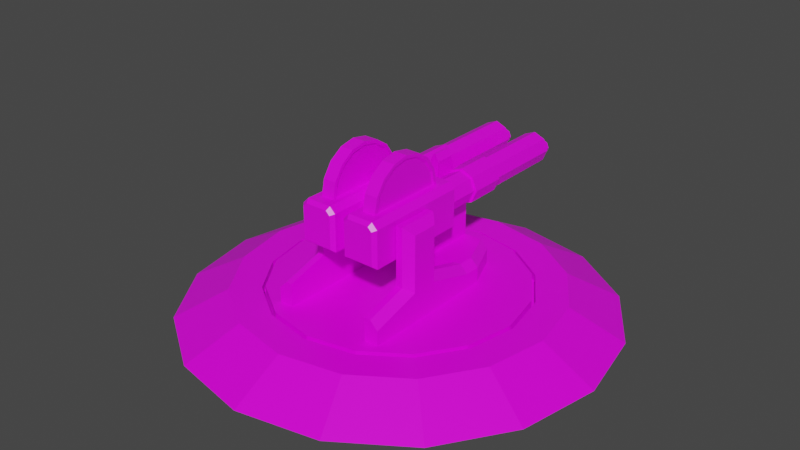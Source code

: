 # Source: WW1AntiAirGun.blend  (saved by Blender 2.91.10; exported with 4.5.12 LTS)
import bpy
from mathutils import Matrix  # noqa: F401  (used for matrix-valued properties, if any)

bpy.ops.wm.read_factory_settings(use_empty=True)
scene = bpy.context.scene
scene.name = 'Scene'

# ---- collections
col_collection = bpy.data.collections.new('Collection'); scene.collection.children.link(col_collection)

# ---- images (referenced by path relative to the original .blend; pixels are not part of the script)
import os
ASSET_DIR = os.environ.get("B2B_ASSET_DIR", "")  # directory of the original .blend (textures are referenced by path, not embedded)
HERE = os.path.dirname(os.path.abspath(__file__))  # packed textures are extracted next to this script under _unpacked/

def load_image(name, relpath, width, height, colorspace="sRGB"):
    """Load a texture the original file referenced (path relative to the .blend, or extracted next to this script)."""
    p = next((c for c in (os.path.join(HERE, relpath), os.path.join(ASSET_DIR, relpath)) if relpath and os.path.exists(c)), "")
    if p:
        img = bpy.data.images.load(p, check_existing=True)
        img.name = name
    else:  # same state as the original file: an image datablock whose file is absent (Cycles renders it pink)
        img = bpy.data.images.new(name, width, height)
        img.source = "FILE"
        img.filepath = "//" + (relpath or name)
    img.colorspace_settings.name = colorspace
    return img
img_yellow_team_png = load_image('yellow_team.png', 'yellow_team.png', 1024, 1024, 'sRGB')

# ---- materials (node trees are filled in below, after node groups)
mat_material = bpy.data.materials.new('Material')
mat_material.alpha_threshold = 0.0
mat_material.use_transparent_shadow = False
mat_material.line_color = (0.0, 0.0, 0.0, 1.0)

# ---- material node trees
mat_material.use_nodes = True; mat_material.node_tree.nodes.clear()
_N = mat_material.node_tree.nodes; _L = mat_material.node_tree.links
n0 = _N.new('ShaderNodeOutputMaterial'); n0.name = 'Material Output'; n0.location = (300, 300)
n1 = _N.new('ShaderNodeBsdfPrincipled'); n1.name = 'Principled BSDF'; n1.location = (10, 300)
n1.distribution = 'GGX'
n1.subsurface_method = 'BURLEY'
n1.inputs[2].default_value = 0.4
n1.inputs[3].default_value = 1.45
n1.inputs[27].default_value = (0.0, 0.0, 0.0, 1.0)
n1.inputs[28].default_value = 1.0
n2 = _N.new('ShaderNodeTexImage'); n2.name = 'Image Texture'; n2.location = (-280, 280)
n2.image = img_yellow_team_png
_L.new(n1.outputs[0], n0.inputs[0])
_L.new(n2.outputs[0], n1.inputs[0])
n0.is_active_output = True

# ---- world
world_world = bpy.data.worlds.new('World'); scene.world = world_world
world_world.use_nodes = True; world_world.node_tree.nodes.clear()
_N = world_world.node_tree.nodes; _L = world_world.node_tree.links
n0 = _N.new('ShaderNodeOutputWorld'); n0.name = 'World Output'; n0.location = (300, 300)
n1 = _N.new('ShaderNodeBackground'); n1.name = 'Background'; n1.location = (10, 300)
n1.inputs[0].default_value = (0.05088, 0.05088, 0.05088, 1.0)
_L.new(n1.outputs[0], n0.inputs[0])
n0.is_active_output = True
world_world.color = (0.05088, 0.05088, 0.05088)
world_world.use_sun_shadow = False
world_world.sun_shadow_jitter_overblur = 0.0

# ---- meshes
me_cylinder = bpy.data.meshes.new('Cylinder')
me_cylinder.from_pydata([(0.2963, 2.335, 0.2017), (0.2963, 0.008164, 0.2017), (0.4389, 2.335, 0.1426), (0.4389, 0.008164, 0.1426), (0.498, 2.335, -5.338e-08), (0.498, 0.008164, -2.934e-08), (0.4389, 2.335, -0.1426), (0.4389, 0.008164, -0.1426), (0.2963, 2.335, -0.2017), (0.2963, 0.008163, -0.2017), (0.1537, 2.335, -0.1426), (0.1537, 0.008164, -0.1426), (0.09467, 2.335, -4.136e-08), (0.09467, 0.008164, -1.732e-08), (0.1537, 2.335, 0.1426), (0.1537, 0.008164, 0.1426), (0.1073, -1.074, -0.2341), (0.06609, 0.324, -0.2753), (0.4992, -1.074, -0.2341), (0.5404, 0.324, -0.2753), (0.297, 0.7777, -0.23), (0.297, 1.238, -0.23), (0.4597, 0.7777, -0.1627), (0.4597, 1.238, -0.1627), (0.527, 0.7777, -8.125e-09), (0.527, 1.238, 1.93e-08), (0.4597, 0.7777, 0.1627), (0.4597, 1.238, 0.1627), (0.297, 0.7777, 0.23), (0.297, 1.238, 0.23), (0.1343, 0.7777, 0.1627), (0.1343, 1.238, 0.1627), (0.06697, 0.7777, -2.184e-08), (0.06697, 1.238, 5.586e-09), (0.1343, 0.7777, -0.1627), (0.1343, 1.238, -0.1627), (0.2958, 2.537, 0.01197), (0.2958, 2.277, 0.03492), (0.3465, 2.537, -0.009026), (0.3627, 2.277, 0.007199), (0.3675, 2.537, -0.05971), (0.3904, 2.277, -0.05971), (0.3465, 2.537, -0.1104), (0.3627, 2.277, -0.1266), (0.2958, 2.537, -0.1314), (0.2958, 2.277, -0.1543), (0.2451, 2.537, -0.1104), (0.2289, 2.277, -0.1266), (0.2241, 2.537, -0.05971), (0.2012, 2.277, -0.05971), (0.2451, 2.537, -0.009026), (0.2289, 2.277, 0.007199), (0.2958, 2.537, 0.03492), (0.3627, 2.537, 0.007199), (0.3904, 2.537, -0.05971), (0.3627, 2.537, -0.1266), (0.2958, 2.537, -0.1543), (0.2289, 2.537, -0.1266), (0.2012, 2.537, -0.05971), (0.2289, 2.537, 0.007199), (0.2958, 2.404, 0.01197), (0.3465, 2.404, -0.009026), (0.3675, 2.404, -0.05971), (0.3465, 2.404, -0.1104), (0.2958, 2.404, -0.1314), (0.2451, 2.404, -0.1104), (0.2241, 2.404, -0.05971), (0.2451, 2.404, -0.009026), (0.1571, -1.074, 0.2341), (0.1073, -1.074, 0.1843), (0.06609, 0.324, 0.2014), (0.1401, 0.324, 0.2753), (0.4992, -1.074, 0.1843), (0.4494, -1.074, 0.2341), (0.4664, 0.324, 0.2753), (0.5404, 0.324, 0.2014), (0.06609, -1.026, -0.2753), (0.5404, -1.026, -0.2753), (0.06609, -1.026, 0.2014), (0.1401, -1.026, 0.2753), (0.4664, -1.026, 0.2753), (0.5404, -1.026, 0.2014), (0.3879, 0.182, 0.2682), (0.2167, 0.182, 0.2682), (0.3746, 0.07999, 0.4475), (0.23, 0.07999, 0.4475), (0.3746, -0.02168, 0.5997), (0.23, -0.02168, 0.5997), (0.3746, -0.1737, 0.7013), (0.23, -0.1737, 0.7013), (0.3746, -0.3531, 0.737), (0.23, -0.3531, 0.737), (0.3746, -0.5325, 0.7013), (0.23, -0.5325, 0.7013), (0.3746, -0.6846, 0.5997), (0.23, -0.6846, 0.5997), (0.3746, -0.7862, 0.4475), (0.23, -0.7862, 0.4475), (0.3879, -0.8883, 0.2682), (0.2167, -0.8883, 0.2682), (0.3879, 0.1413, 0.473), (0.3746, 0.1129, 0.2905), (0.2167, 0.1413, 0.473), (0.3879, 0.0253, 0.6467), (0.23, 0.1129, 0.2905), (0.2167, 0.0253, 0.6467), (0.3879, -0.1483, 0.7627), (0.2167, -0.1483, 0.7627), (0.3879, -0.3531, 0.8034), (0.2167, -0.3531, 0.8034), (0.3879, -0.5579, 0.7627), (0.2167, -0.5579, 0.7627), (0.3879, -0.7315, 0.6467), (0.2167, -0.7315, 0.6467), (0.3879, -0.8476, 0.473), (0.2167, -0.8476, 0.473), (0.3746, -0.8191, 0.2905), (0.23, -0.8191, 0.2905), (0.3879, 0.1429, 0.2661), (0.3879, -0.8491, 0.2661), (0.2167, 0.1429, 0.2661), (0.2167, -0.8491, 0.2661), (0.3879, 0.1029, 0.4571), (0.2167, 0.1029, 0.4571), (0.3879, -0.004106, 0.6172), (0.2167, -0.004106, 0.6172), (0.3879, -0.1642, 0.7242), (0.2167, -0.1642, 0.7242), (0.3879, -0.3531, 0.7618), (0.2167, -0.3531, 0.7618), (0.3879, -0.542, 0.7242), (0.2167, -0.542, 0.7242), (0.3879, -0.7021, 0.6172), (0.2167, -0.7021, 0.6172), (0.3879, -0.8091, 0.4571), (0.2167, -0.8091, 0.4571)], [], [(0, 1, 3, 2), (2, 3, 5, 4), (4, 5, 7, 6), (6, 7, 9, 8), (8, 9, 11, 10), (10, 11, 13, 12), (3, 1, 15, 13, 11, 9, 7, 5), (12, 13, 15, 14), (14, 15, 1, 0), (0, 2, 4, 6, 8, 10, 12, 14), (74, 71, 79, 80), (19, 75, 81, 77), (76, 78, 70, 17), (17, 19, 77, 76), (17, 70, 71, 74, 75, 19), (20, 21, 23, 22), (22, 23, 25, 24), (24, 25, 27, 26), (26, 27, 29, 28), (28, 29, 31, 30), (30, 31, 33, 32), (23, 21, 35, 33, 31, 29, 27, 25), (32, 33, 35, 34), (34, 35, 21, 20), (20, 22, 24, 26, 28, 30, 32, 34), (52, 37, 39, 53), (53, 39, 41, 54), (54, 41, 43, 55), (55, 43, 45, 56), (56, 45, 47, 57), (57, 47, 49, 58), (39, 37, 51, 49, 47, 45, 43, 41), (58, 49, 51, 59), (59, 51, 37, 52), (48, 50, 67, 66), (38, 36, 52, 53), (40, 38, 53, 54), (42, 40, 54, 55), (44, 42, 55, 56), (46, 44, 56, 57), (48, 46, 57, 58), (50, 48, 58, 59), (36, 50, 59, 52), (60, 61, 62, 63, 64, 65, 66, 67), (44, 46, 65, 64), (40, 42, 63, 62), (36, 38, 61, 60), (50, 36, 60, 67), (46, 48, 66, 65), (42, 44, 64, 63), (38, 40, 62, 61), (79, 71, 70, 78), (74, 80, 81, 75), (18, 72, 73, 68, 69, 16), (18, 16, 76, 77), (69, 68, 79, 78), (73, 72, 81, 80), (72, 18, 77, 81), (68, 73, 80, 79), (16, 69, 78, 76), (82, 83, 102, 100), (100, 102, 105, 103), (103, 105, 107, 106), (106, 107, 109, 108), (108, 109, 111, 110), (110, 111, 113, 112), (112, 113, 115, 114), (114, 115, 99, 98), (101, 84, 86, 88, 90, 92, 94, 96, 116), (85, 104, 117, 97, 95, 93, 91, 89, 87), (122, 118, 82, 100), (120, 123, 102, 83), (124, 122, 100, 103), (123, 125, 105, 102), (126, 124, 103, 106), (125, 127, 107, 105), (128, 126, 106, 108), (127, 129, 109, 107), (130, 128, 108, 110), (129, 131, 111, 109), (132, 130, 110, 112), (131, 133, 113, 111), (134, 132, 112, 114), (133, 135, 115, 113), (119, 134, 114, 98), (135, 121, 99, 115), (118, 119, 98, 82), (121, 120, 83, 99), (101, 116, 119, 118), (117, 104, 120, 121), (84, 101, 118, 122), (104, 85, 123, 120), (86, 84, 122, 124), (85, 87, 125, 123), (88, 86, 124, 126), (87, 89, 127, 125), (90, 88, 126, 128), (89, 91, 129, 127), (92, 90, 128, 130), (91, 93, 131, 129), (94, 92, 130, 132), (93, 95, 133, 131), (96, 94, 132, 134), (95, 97, 135, 133), (116, 96, 134, 119), (97, 117, 121, 135)])
_uv = me_cylinder.uv_layers.new(name='UVMap')
_uv.uv.foreach_set('vector', [0.8208, 0.6825, 0.8208, 0.6825, 0.8208, 0.6825, 0.8208, 0.6825, 0.8208, 0.6825, 0.8208, 0.6825, 0.8208, 0.6825, 0.8208, 0.6825, 0.8208, 0.6825, 0.8208, 0.6825, 0.8208, 0.6825, 0.8208, 0.6825, 0.8208, 0.6825, 0.8208, 0.6825, 0.8208, 0.6825, 0.8208, 0.6825, 0.8208, 0.6825, 0.8208, 0.6825, 0.8208, 0.6825, 0.8208, 0.6825, 0.8208, 0.6825, 0.8208, 0.6825, 0.8208, 0.6825, 0.8208, 0.6825, 0.8208, 0.6825, 0.8208, 0.6825, 0.8208, 0.6825, 0.8208, 0.6825, 0.8208, 0.6825, 0.8208, 0.6825, 0.8208, 0.6825, 0.8208, 0.6825, 0.8208, 0.6825, 0.8208, 0.6825, 0.8208, 0.6825, 0.8208, 0.6825, 0.8208, 0.6825, 0.8208, 0.6825, 0.8208, 0.6825, 0.8208, 0.6825, 0.8208, 0.6825, 0.8208, 0.6825, 0.8208, 0.6825, 0.8208, 0.6825, 0.8208, 0.6825, 0.8208, 0.6825, 0.8208, 0.6825, 0.8208, 0.6825, 0.825, 0.7088, 0.825, 0.7088, 0.825, 0.7088, 0.825, 0.7088, 0.825, 0.7088, 0.825, 0.7088, 0.825, 0.7088, 0.825, 0.7088, 0.825, 0.7088, 0.825, 0.7088, 0.825, 0.7088, 0.825, 0.7088, 0.825, 0.7088, 0.825, 0.7088, 0.825, 0.7088, 0.825, 0.7088, 0.825, 0.7088, 0.825, 0.7088, 0.825, 0.7088, 0.825, 0.7088, 0.825, 0.7088, 0.825, 0.7088, 0.5312, 0.5013, 0.5312, 0.5013, 0.5312, 0.5013, 0.5312, 0.5013, 0.5312, 0.5013, 0.5312, 0.5013, 0.5312, 0.5013, 0.5312, 0.5013, 0.5312, 0.5013, 0.5312, 0.5013, 0.5312, 0.5013, 0.5312, 0.5013, 0.5312, 0.5013, 0.5312, 0.5013, 0.5312, 0.5013, 0.5312, 0.5013, 0.5312, 0.5013, 0.5312, 0.5013, 0.5312, 0.5013, 0.5312, 0.5013, 0.5312, 0.5013, 0.5312, 0.5013, 0.5312, 0.5013, 0.5312, 0.5013, 0.5312, 0.5013, 0.5312, 0.5013, 0.5312, 0.5013, 0.5312, 0.5013, 0.5312, 0.5013, 0.5312, 0.5013, 0.5312, 0.5013, 0.5312, 0.5013, 0.5312, 0.5013, 0.5312, 0.5013, 0.5312, 0.5013, 0.5312, 0.5013, 0.5312, 0.5013, 0.5312, 0.5013, 0.5312, 0.5013, 0.5312, 0.5013, 0.5312, 0.5013, 0.5312, 0.5013, 0.5312, 0.5013, 0.5312, 0.5013, 0.5312, 0.5013, 0.5312, 0.5013, 0.5312, 0.5013, 0.5312, 0.5013, 0.8208, 0.6825, 0.8208, 0.6825, 0.8208, 0.6825, 0.8208, 0.6825, 0.8208, 0.6825, 0.8208, 0.6825, 0.8208, 0.6825, 0.8208, 0.6825, 0.8208, 0.6825, 0.8208, 0.6825, 0.8208, 0.6825, 0.8208, 0.6825, 0.8208, 0.6825, 0.8208, 0.6825, 0.8208, 0.6825, 0.8208, 0.6825, 0.8208, 0.6825, 0.8208, 0.6825, 0.8208, 0.6825, 0.8208, 0.6825, 0.8208, 0.6825, 0.8208, 0.6825, 0.8208, 0.6825, 0.8208, 0.6825, 0.8208, 0.6825, 0.8208, 0.6825, 0.8208, 0.6825, 0.8208, 0.6825, 0.8208, 0.6825, 0.8208, 0.6825, 0.8208, 0.6825, 0.8208, 0.6825, 0.8208, 0.6825, 0.8208, 0.6825, 0.8208, 0.6825, 0.8208, 0.6825, 0.8208, 0.6825, 0.8208, 0.6825, 0.8208, 0.6825, 0.8208, 0.6825, 0.8208, 0.8875, 0.8208, 0.8875, 0.8208, 0.8875, 0.8208, 0.8875, 0.8208, 0.8875, 0.8208, 0.8875, 0.8208, 0.8875, 0.8208, 0.8875, 0.8208, 0.8875, 0.8208, 0.8875, 0.8208, 0.8875, 0.8208, 0.8875, 0.8208, 0.8875, 0.8208, 0.8875, 0.8208, 0.8875, 0.8208, 0.8875, 0.8208, 0.8875, 0.8208, 0.8875, 0.8208, 0.8875, 0.8208, 0.8875, 0.8208, 0.8875, 0.8208, 0.8875, 0.8208, 0.8875, 0.8208, 0.8875, 0.8208, 0.8875, 0.8208, 0.8875, 0.8208, 0.8875, 0.8208, 0.8875, 0.8208, 0.8875, 0.8208, 0.8875, 0.8208, 0.8875, 0.8208, 0.8875, 0.8208, 0.8875, 0.8208, 0.8875, 0.8208, 0.8875, 0.8208, 0.8875, 0.8208, 0.8875, 0.8208, 0.8875, 0.8208, 0.8875, 0.8208, 0.8875, 0.8208, 0.8875, 0.8208, 0.8875, 0.8208, 0.8875, 0.8208, 0.8875, 0.8208, 0.8875, 0.8208, 0.8875, 0.8208, 0.8875, 0.8208, 0.8875, 0.8208, 0.8875, 0.8208, 0.8875, 0.8208, 0.8875, 0.8208, 0.8875, 0.8208, 0.8875, 0.8208, 0.8875, 0.8208, 0.8875, 0.8208, 0.8875, 0.8208, 0.8875, 0.8208, 0.8875, 0.8208, 0.8875, 0.8208, 0.8875, 0.8208, 0.8875, 0.8208, 0.8875, 0.8208, 0.8875, 0.8208, 0.8875, 0.8208, 0.8875, 0.8208, 0.8875, 0.8208, 0.8875, 0.8208, 0.8875, 0.8208, 0.8875, 0.8208, 0.8875, 0.8208, 0.8875, 0.8208, 0.8875, 0.825, 0.7088, 0.825, 0.7088, 0.825, 0.7088, 0.825, 0.7088, 0.825, 0.7088, 0.825, 0.7088, 0.825, 0.7088, 0.825, 0.7088, 0.825, 0.7088, 0.825, 0.7088, 0.825, 0.7088, 0.825, 0.7088, 0.825, 0.7088, 0.825, 0.7088, 0.825, 0.7088, 0.825, 0.7088, 0.825, 0.7088, 0.825, 0.7088, 0.825, 0.7088, 0.825, 0.7088, 0.825, 0.7088, 0.825, 0.7088, 0.825, 0.7088, 0.825, 0.7088, 0.825, 0.7088, 0.825, 0.7088, 0.825, 0.7088, 0.825, 0.7088, 0.825, 0.7088, 0.825, 0.7088, 0.825, 0.7088, 0.825, 0.7088, 0.825, 0.7088, 0.825, 0.7088, 0.825, 0.7088, 0.825, 0.7088, 0.825, 0.7088, 0.825, 0.7088, 0.8208, 0.6825, 0.8208, 0.6825, 0.8208, 0.6825, 0.8208, 0.6825, 0.8208, 0.6825, 0.8208, 0.6825, 0.8208, 0.6825, 0.8208, 0.6825, 0.8208, 0.6825, 0.8208, 0.6825, 0.8208, 0.6825, 0.8208, 0.6825, 0.8208, 0.6825, 0.8208, 0.6825, 0.8208, 0.6825, 0.8208, 0.6825, 0.8208, 0.6825, 0.8208, 0.6825, 0.8208, 0.6825, 0.8208, 0.6825, 0.8208, 0.6825, 0.8208, 0.6825, 0.8208, 0.6825, 0.8208, 0.6825, 0.8208, 0.6825, 0.8208, 0.6825, 0.8208, 0.6825, 0.8208, 0.6825, 0.8208, 0.6825, 0.8208, 0.6825, 0.8208, 0.6825, 0.8208, 0.6825, 0.825, 0.8938, 0.825, 0.8938, 0.825, 0.8938, 0.825, 0.8938, 0.825, 0.8938, 0.825, 0.8938, 0.825, 0.8938, 0.825, 0.8938, 0.825, 0.8938, 0.825, 0.8938, 0.825, 0.8938, 0.825, 0.8938, 0.825, 0.8938, 0.825, 0.8938, 0.825, 0.8938, 0.825, 0.8938, 0.825, 0.8938, 0.825, 0.8938, 0.8208, 0.6825, 0.8208, 0.6825, 0.8208, 0.6825, 0.8208, 0.6825, 0.8208, 0.6825, 0.8208, 0.6825, 0.8208, 0.6825, 0.8208, 0.6825, 0.8208, 0.6825, 0.8208, 0.6825, 0.8208, 0.6825, 0.8208, 0.6825, 0.8208, 0.6825, 0.8208, 0.6825, 0.8208, 0.6825, 0.8208, 0.6825, 0.8208, 0.6825, 0.8208, 0.6825, 0.8208, 0.6825, 0.8208, 0.6825, 0.8208, 0.6825, 0.8208, 0.6825, 0.8208, 0.6825, 0.8208, 0.6825, 0.8208, 0.6825, 0.8208, 0.6825, 0.8208, 0.6825, 0.8208, 0.6825, 0.8208, 0.6825, 0.8208, 0.6825, 0.8208, 0.6825, 0.8208, 0.6825, 0.8208, 0.6825, 0.8208, 0.6825, 0.8208, 0.6825, 0.8208, 0.6825, 0.8208, 0.6825, 0.8208, 0.6825, 0.8208, 0.6825, 0.8208, 0.6825, 0.8208, 0.6825, 0.8208, 0.6825, 0.8208, 0.6825, 0.8208, 0.6825, 0.8208, 0.6825, 0.8208, 0.6825, 0.8208, 0.6825, 0.8208, 0.6825, 0.8208, 0.6825, 0.8208, 0.6825, 0.8208, 0.6825, 0.8208, 0.6825, 0.8208, 0.6825, 0.8208, 0.6825, 0.8208, 0.6825, 0.8208, 0.6825, 0.8208, 0.6825, 0.8208, 0.6825, 0.8208, 0.6825, 0.8208, 0.6825, 0.8208, 0.6825, 0.8208, 0.6825, 0.8208, 0.6825, 0.8208, 0.6825, 0.8208, 0.6825, 0.8208, 0.6825, 0.8208, 0.6825, 0.8208, 0.6825, 0.8208, 0.6825, 0.8208, 0.6825, 0.8208, 0.6825, 0.8208, 0.6825, 0.8208, 0.6825, 0.8208, 0.6825, 0.8208, 0.6825, 0.8208, 0.6825, 0.8208, 0.6825, 0.8208, 0.6825, 0.8208, 0.6825, 0.8208, 0.6825, 0.8208, 0.6825, 0.8208, 0.6825, 0.8208, 0.6825, 0.8208, 0.6825, 0.8208, 0.6825, 0.8208, 0.6825, 0.8208, 0.6825, 0.8208, 0.6825, 0.8208, 0.6825, 0.8208, 0.6825, 0.8208, 0.6825, 0.8208, 0.6825, 0.8208, 0.6825, 0.8208, 0.6825, 0.8208, 0.6825, 0.8208, 0.6825, 0.8208, 0.6825, 0.8208, 0.6825, 0.8208, 0.6825, 0.8208, 0.6825, 0.8208, 0.6825, 0.8208, 0.6825, 0.8208, 0.6825, 0.8208, 0.6825, 0.8208, 0.6825, 0.8208, 0.6825, 0.8208, 0.6825, 0.8208, 0.6825, 0.8208, 0.6825, 0.8208, 0.6825, 0.8208, 0.6825, 0.8208, 0.6825, 0.8208, 0.6825, 0.8208, 0.6825, 0.8208, 0.6825, 0.8208, 0.6825, 0.8208, 0.6825, 0.8208, 0.6825, 0.8208, 0.6825, 0.8208, 0.6825, 0.8208, 0.6825, 0.8208, 0.6825, 0.8208, 0.6825, 0.8208, 0.6825, 0.8208, 0.6825, 0.8208, 0.6825, 0.8208, 0.6825, 0.8208, 0.6825, 0.8208, 0.6825, 0.8208, 0.6825, 0.8208, 0.6825, 0.8208, 0.6825, 0.8208, 0.6825, 0.8208, 0.6825, 0.8208, 0.6825, 0.8208, 0.6825, 0.8208, 0.6825, 0.8208, 0.6825, 0.8208, 0.6825, 0.8208, 0.6825, 0.8208, 0.6825, 0.8208, 0.6825, 0.8208, 0.6825, 0.8208, 0.6825])
me_cylinder.materials.append(mat_material)
me_cylinder.use_remesh_fix_poles = True
me_cylinder.use_remesh_preserve_attributes = False
me_cylinder.use_mirror_vertex_groups = False
me_cylinder.update()
me_cylinder_001 = bpy.data.meshes.new('Cylinder.001')
me_cylinder_001.from_pydata([(0.06142, 0.5242, -8.815e-08), (-0.06142, 0.5242, -3.781e-08), (0.06142, 0.4843, 0.2006), (-0.06142, 0.4843, 0.2006), (0.06142, 0.3706, 0.3707), (-0.06142, 0.3706, 0.3706), (0.06142, 0.2006, 0.4843), (-0.06142, 0.2006, 0.4843), (0.06142, -4.856e-08, 0.5242), (-0.06142, -4.913e-08, 0.5242), (0.06142, -0.2006, 0.4843), (-0.06142, -0.2006, 0.4843), (0.06142, -0.3707, 0.3707), (-0.06142, -0.3707, 0.3707), (0.06142, -0.4843, 0.2006), (-0.06142, -0.4843, 0.2006), (0.06142, -0.5242, -1.957e-08), (-0.06142, -0.5242, 9.308e-08), (0.06142, -0.4843, -0.2006), (-0.06142, -0.4843, -0.2006), (0.06142, -0.3707, -0.3707), (-0.06142, -0.3707, -0.3706), (0.06142, -0.2006, -0.4843), (-0.06142, -0.2006, -0.4843), (0.06142, -1.465e-08, -0.5242), (-0.06142, -1.465e-08, -0.5242), (0.06142, 0.2006, -0.4843), (-0.06142, 0.2006, -0.4843), (0.06142, 0.3707, -0.3707), (-0.06142, 0.3707, -0.3706), (0.06142, 0.4843, -0.2006), (-0.06142, 0.4843, -0.2006), (0.06142, 0.5992, -9.499e-08), (0.06142, 0.5536, 0.2293), (-0.06142, 0.5536, 0.2293), (-0.06142, 0.5992, -5.034e-08), (0.06142, 0.4237, 0.4237), (-0.06142, 0.4237, 0.4237), (0.06142, 0.2293, 0.5536), (-0.06142, 0.2293, 0.5536), (0.06142, -4.799e-08, 0.5992), (-0.06142, -4.799e-08, 0.5992), (0.06142, -0.2293, 0.5536), (-0.06142, -0.2293, 0.5536), (0.06142, -0.4237, 0.4237), (-0.06142, -0.4237, 0.4237), (0.06142, -0.5536, 0.2293), (-0.06142, -0.5536, 0.2293), (0.06142, -0.5992, -2.356e-08), (-0.06142, -0.5992, 9.251e-08), (0.06142, -0.5536, -0.2293), (-0.06142, -0.5536, -0.2293), (0.06142, -0.4237, -0.4237), (-0.06142, -0.4237, -0.4237), (0.06142, -0.2293, -0.5536), (-0.06142, -0.2293, -0.5536), (0.06142, -1.465e-08, -0.5992), (-0.06142, -1.465e-08, -0.5992), (0.06142, 0.2293, -0.5536), (-0.06142, 0.2293, -0.5536), (0.06142, 0.4237, -0.4237), (-0.06142, 0.4237, -0.4237), (0.06142, 0.5536, -0.2293), (-0.06142, 0.5536, -0.2293)], [], [(32, 35, 34, 33), (33, 34, 37, 36), (36, 37, 39, 38), (38, 39, 41, 40), (40, 41, 43, 42), (42, 43, 45, 44), (44, 45, 47, 46), (46, 47, 49, 48), (48, 49, 51, 50), (50, 51, 53, 52), (52, 53, 55, 54), (54, 55, 57, 56), (56, 57, 59, 58), (58, 59, 61, 60), (60, 61, 63, 62), (62, 63, 35, 32), (2, 0, 32, 33), (1, 3, 34, 35), (4, 2, 33, 36), (3, 5, 37, 34), (6, 4, 36, 38), (5, 7, 39, 37), (8, 6, 38, 40), (7, 9, 41, 39), (10, 8, 40, 42), (9, 11, 43, 41), (12, 10, 42, 44), (11, 13, 45, 43), (14, 12, 44, 46), (13, 15, 47, 45), (16, 14, 46, 48), (15, 17, 49, 47), (18, 16, 48, 50), (17, 19, 51, 49), (20, 18, 50, 52), (19, 21, 53, 51), (22, 20, 52, 54), (21, 23, 55, 53), (24, 22, 54, 56), (23, 25, 57, 55), (26, 24, 56, 58), (25, 27, 59, 57), (28, 26, 58, 60), (27, 29, 61, 59), (30, 28, 60, 62), (29, 31, 63, 61), (0, 30, 62, 32), (31, 1, 35, 63), (9, 7, 6, 8), (7, 5, 4, 6), (5, 3, 2, 4), (3, 1, 0, 2), (27, 25, 24, 26), (25, 9, 8, 24), (1, 31, 30, 0), (29, 27, 26, 28), (8, 10, 12, 14, 16, 18, 20, 22, 24), (11, 9, 25, 23, 21, 19, 17, 15, 13), (31, 29, 28, 30)])
_uv = me_cylinder_001.uv_layers.new(name='UVMap')
_uv.uv.foreach_set('vector', [0.8271, 0.8525, 0.8271, 0.8525, 0.8271, 0.8525, 0.8271, 0.8525, 0.8271, 0.8525, 0.8271, 0.8525, 0.8271, 0.8525, 0.8271, 0.8525, 0.8271, 0.8525, 0.8271, 0.8525, 0.8271, 0.8525, 0.8271, 0.8525, 0.8271, 0.8525, 0.8271, 0.8525, 0.8271, 0.8525, 0.8271, 0.8525, 0.8271, 0.8525, 0.8271, 0.8525, 0.8271, 0.8525, 0.8271, 0.8525, 0.8271, 0.8525, 0.8271, 0.8525, 0.8271, 0.8525, 0.8271, 0.8525, 0.8271, 0.8525, 0.8271, 0.8525, 0.8271, 0.8525, 0.8271, 0.8525, 0.8271, 0.8525, 0.8271, 0.8525, 0.8271, 0.8525, 0.8271, 0.8525, 0.8271, 0.8525, 0.8271, 0.8525, 0.8271, 0.8525, 0.8271, 0.8525, 0.8271, 0.8525, 0.8271, 0.8525, 0.8271, 0.8525, 0.8271, 0.8525, 0.8271, 0.8525, 0.8271, 0.8525, 0.8271, 0.8525, 0.8271, 0.8525, 0.8271, 0.8525, 0.8271, 0.8525, 0.8271, 0.8525, 0.8271, 0.8525, 0.8271, 0.8525, 0.8271, 0.8525, 0.8271, 0.8525, 0.8271, 0.8525, 0.8271, 0.8525, 0.8271, 0.8525, 0.8271, 0.8525, 0.8271, 0.8525, 0.8271, 0.8525, 0.8271, 0.8525, 0.8271, 0.8525, 0.8271, 0.8525, 0.8271, 0.8525, 0.8271, 0.8525, 0.8271, 0.8525, 0.8271, 0.8525, 0.8271, 0.8525, 0.8271, 0.8525, 0.8271, 0.8525, 0.8271, 0.8525, 0.8271, 0.8525, 0.8271, 0.8525, 0.8271, 0.8525, 0.8271, 0.8525, 0.8271, 0.8525, 0.8271, 0.8525, 0.8271, 0.8525, 0.8271, 0.8525, 0.8271, 0.8525, 0.8271, 0.8525, 0.8271, 0.8525, 0.8271, 0.8525, 0.8271, 0.8525, 0.8271, 0.8525, 0.8271, 0.8525, 0.8271, 0.8525, 0.8271, 0.8525, 0.8271, 0.8525, 0.8271, 0.8525, 0.8271, 0.8525, 0.8271, 0.8525, 0.8271, 0.8525, 0.8271, 0.8525, 0.8271, 0.8525, 0.8271, 0.8525, 0.8271, 0.8525, 0.8271, 0.8525, 0.8271, 0.8525, 0.8271, 0.8525, 0.8271, 0.8525, 0.8271, 0.8525, 0.8271, 0.8525, 0.8271, 0.8525, 0.8271, 0.8525, 0.8271, 0.8525, 0.8271, 0.8525, 0.8271, 0.8525, 0.8271, 0.8525, 0.8271, 0.8525, 0.8271, 0.8525, 0.8271, 0.8525, 0.8271, 0.8525, 0.8271, 0.8525, 0.8271, 0.8525, 0.8271, 0.8525, 0.8271, 0.8525, 0.8271, 0.8525, 0.8271, 0.8525, 0.8271, 0.8525, 0.8271, 0.8525, 0.8271, 0.8525, 0.8271, 0.8525, 0.8271, 0.8525, 0.8271, 0.8525, 0.8271, 0.8525, 0.8271, 0.8525, 0.8271, 0.8525, 0.8271, 0.8525, 0.8271, 0.8525, 0.8271, 0.8525, 0.8271, 0.8525, 0.8271, 0.8525, 0.8271, 0.8525, 0.8271, 0.8525, 0.8271, 0.8525, 0.8271, 0.8525, 0.8271, 0.8525, 0.8271, 0.8525, 0.8271, 0.8525, 0.8271, 0.8525, 0.8271, 0.8525, 0.8271, 0.8525, 0.8271, 0.8525, 0.8271, 0.8525, 0.8271, 0.8525, 0.8271, 0.8525, 0.8271, 0.8525, 0.8271, 0.8525, 0.8271, 0.8525, 0.8271, 0.8525, 0.8271, 0.8525, 0.8271, 0.8525, 0.8271, 0.8525, 0.8271, 0.8525, 0.8271, 0.8525, 0.8271, 0.8525, 0.8271, 0.8525, 0.8271, 0.8525, 0.8271, 0.8525, 0.8271, 0.8525, 0.8271, 0.8525, 0.8271, 0.8525, 0.8271, 0.8525, 0.8271, 0.8525, 0.8271, 0.8525, 0.8271, 0.8525, 0.8271, 0.8525, 0.8271, 0.8525, 0.8271, 0.8525, 0.8271, 0.8525, 0.8271, 0.8525, 0.8271, 0.8525, 0.8271, 0.8525, 0.8271, 0.8525, 0.8271, 0.8525, 0.8271, 0.8525, 0.8271, 0.8525, 0.8271, 0.8525, 0.8271, 0.8525, 0.8271, 0.8525, 0.8271, 0.8525, 0.8271, 0.8525, 0.8271, 0.8525, 0.8271, 0.8525, 0.8271, 0.8525, 0.8271, 0.8525, 0.8271, 0.8525, 0.8271, 0.8525, 0.8271, 0.8525, 0.8271, 0.8525, 0.8271, 0.8525, 0.8271, 0.8525, 0.8271, 0.8525, 0.8271, 0.8525, 0.8271, 0.8525, 0.8271, 0.8525, 0.8271, 0.8525, 0.8271, 0.8525, 0.8271, 0.8525, 0.8271, 0.8525, 0.8271, 0.8525, 0.8271, 0.8525, 0.8271, 0.8525, 0.8271, 0.8525, 0.8271, 0.8525, 0.8271, 0.8525, 0.8271, 0.8525, 0.8271, 0.8525, 0.8271, 0.8525, 0.8271, 0.8525, 0.8271, 0.8525, 0.8271, 0.8525, 0.8271, 0.8525, 0.8271, 0.8525, 0.8271, 0.8525, 0.8271, 0.8525, 0.8271, 0.8525, 0.8271, 0.8525, 0.8271, 0.8525, 0.8271, 0.8525, 0.8271, 0.8525, 0.8271, 0.8525, 0.8271, 0.8525, 0.8271, 0.8525, 0.8271, 0.8525, 0.8271, 0.8525, 0.8271, 0.8525, 0.8271, 0.8525, 0.8271, 0.8525, 0.8271, 0.8525, 0.8271, 0.8525, 0.8271, 0.8525, 0.8271, 0.8525, 0.8271, 0.8525, 0.8271, 0.8525, 0.8271, 0.8525, 0.8271, 0.8525, 0.8271, 0.8525, 0.8271, 0.8525, 0.8271, 0.8525, 0.8271, 0.8525, 0.8271, 0.8525, 0.8271, 0.8525, 0.8271, 0.8525, 0.8271, 0.8525, 0.8271, 0.8525, 0.8271, 0.8525, 0.8271, 0.8525])
me_cylinder_001.materials.append(mat_material)
me_cylinder_001.use_remesh_fix_poles = True
me_cylinder_001.use_remesh_preserve_attributes = False
me_cylinder_001.use_mirror_vertex_groups = False
me_cylinder_001.update()
me_cube_001 = bpy.data.meshes.new('Cube.001')
me_cube_001.from_pydata([(-0.2173, 0.5553, -0.04333), (-0.2173, 0.5553, 0.7345), (-0.2173, 1.002, -0.04333), (-0.2173, 1.002, 0.7345), (0.2173, 0.5553, -0.04333), (0.2173, 0.5553, 0.7345), (0.2173, 1.002, -0.04333), (0.2173, 1.002, 0.7345), (0.07243, 1.002, -0.04333), (-0.07243, 1.002, -0.04333), (-0.07243, 1.002, 0.7345), (0.07243, 1.002, 0.7345), (-0.07243, 0.5553, -0.04333), (0.07243, 0.5553, -0.04333), (0.07243, 0.5553, 0.7345), (-0.07243, 0.5553, 0.7345), (-0.2173, 0.5553, 0.2823), (-0.2173, 1.002, 0.2823), (0.2173, 1.002, 0.2823), (0.2173, 0.5553, 0.2823), (0.07243, 0.5553, 0.2823), (-0.07243, 0.5553, 0.2823), (-0.07243, 1.002, 0.2823), (0.07243, 1.002, 0.2823), (-0.2173, 0.3464, 0.2823), (-0.2173, 0.3464, 0.7345), (0.2173, 0.3464, 0.2823), (0.2173, 0.3464, -0.04333), (0.07243, 0.3464, -0.04333), (-0.07243, 0.3464, 0.7345), (-0.2173, 0.3464, -0.04333), (-0.07243, 0.3464, -0.04333), (0.2173, 0.3464, 0.7345), (0.07243, 0.3464, 0.7345), (0.07243, 0.3464, 0.2823), (-0.07243, 0.3464, 0.2823), (-0.5546, 1.002, -0.04333), (-0.5546, 0.5553, -0.04333), (0.5546, 1.002, -0.04333), (0.5546, 0.5553, -0.04333), (0.5546, 0.5553, 0.2823), (-0.5546, 0.5553, 0.2823), (0.5546, 0.3464, 0.2823), (0.5546, 0.3464, -0.04333), (-0.5546, 0.3464, -0.04333), (-0.5546, 0.3464, 0.2823), (-0.7391, 0.5553, -0.04333), (-0.5546, -0.1917, -0.04333), (-0.5546, -0.7298, -0.04333), (0.7391, 0.5553, -0.04333), (0.7391, 0.3464, -0.04333), (-0.7391, 0.3464, -0.04333), (-0.5546, -1.268, 0.2823), (0.5546, -1.268, 0.2823), (0.5546, -1.268, -0.04333), (-0.5546, -1.268, -0.04333), (0.7391, -1.268, -0.04333), (-0.7391, -1.268, -0.04333), (-0.7391, -0.7298, -0.04333), (-0.7391, -0.1917, -0.04333), (-0.5546, -0.7298, 0.437), (-0.5546, -0.1917, 0.437), (0.7391, -0.7298, -0.04333), (0.7391, -0.1917, -0.04333), (0.5546, -0.1917, 0.437), (0.5546, -0.7298, 0.437), (0.5546, -0.1917, -0.04333), (0.5546, -0.7298, -0.04333), (-0.5546, -0.7298, 1.184), (-0.5546, -0.1917, 1.184), (0.5546, -0.1917, 1.184), (0.5546, -0.7298, 1.184), (-0.5546, 1.002, 0.1805), (-0.5546, 0.7535, 0.2823), (-0.4539, 1.002, 0.2823), (0.5546, 0.7535, 0.2823), (0.5546, 1.002, 0.1805), (0.4539, 1.002, 0.2823), (0.7391, 0.5553, 0.1805), (0.6367, 0.5553, 0.2823), (-0.6367, 0.5553, 0.2823), (-0.7391, 0.5553, 0.1805), (0.6371, 0.3464, 0.2823), (0.7391, 0.3464, 0.1803), (-0.6371, 0.3464, 0.2823), (-0.7391, 0.3464, 0.1803), (-0.6378, -1.268, 0.2823), (-0.7391, -1.268, 0.1776), (0.7391, -1.268, 0.1776), (0.6378, -1.268, 0.2823), (-0.7391, -0.2923, 0.3638), (-0.6374, -0.1917, 0.437), (-0.6378, -0.7298, 0.437), (-0.7391, -0.6291, 0.3612), (0.6374, -0.1917, 0.437), (0.7391, -0.2923, 0.3638), (0.7391, -0.6291, 0.3612), (0.6378, -0.7298, 0.437), (-0.7391, -0.2923, 1.083), (-0.6376, -0.1917, 1.184), (-0.7391, -0.6291, 1.083), (-0.6377, -0.7298, 1.184), (0.7391, -0.2923, 1.083), (0.6376, -0.1917, 1.184), (0.7391, -0.6291, 1.083), (0.6377, -0.7298, 1.184), (-0.05597, 1.002, 0.8769), (0.05597, 1.002, 0.8769), (0.05597, 0.6175, 0.8769), (-0.05597, 0.6175, 0.8769), (-0.05597, 0.8888, 1.327), (0.05597, 0.8888, 1.327), (0.05597, 0.6391, 1.327), (-0.05597, 0.6391, 1.327), (-0.01174, 0.8888, 1.417), (0.01174, 0.8888, 1.417), (0.01174, 0.6391, 1.417), (-0.01174, 0.6391, 1.417)], [], [(16, 1, 3, 17), (23, 11, 7, 18), (18, 7, 5, 19), (5, 14, 33, 32), (8, 6, 4, 13), (10, 3, 1, 15), (7, 11, 14, 5), (14, 11, 107, 108), (2, 9, 12, 0), (9, 8, 13, 12), (1, 16, 24, 25), (20, 14, 15, 21), (17, 3, 10, 22), (22, 10, 11, 23), (9, 22, 23, 8), (2, 17, 22, 9), (0, 30, 44, 37), (15, 1, 25, 29), (20, 21, 35, 34), (17, 2, 36, 72, 74), (8, 23, 18, 6), (30, 24, 45, 44), (35, 29, 25, 24), (26, 32, 33, 34), (28, 34, 35, 31), (27, 26, 34, 28), (31, 35, 24, 30), (14, 20, 34, 33), (26, 27, 43, 42), (21, 15, 29, 35), (0, 12, 31, 30), (13, 4, 27, 28), (12, 13, 28, 31), (19, 5, 32, 26), (45, 41, 80, 84), (90, 93, 100, 98), (81, 46, 51, 85), (75, 40, 79), (19, 26, 42, 40), (41, 73, 80), (24, 16, 41, 45), (2, 0, 37, 36), (49, 78, 83, 50), (4, 6, 38, 39), (27, 4, 39, 43), (50, 83, 95, 63), (6, 18, 77, 76, 38), (16, 17, 74, 73, 41), (40, 42, 82, 79), (44, 45, 61, 47), (58, 48, 55, 57), (18, 19, 40, 75, 77), (43, 39, 49, 50), (39, 38, 49), (37, 44, 51, 46), (36, 37, 46), (38, 76, 78, 49), (97, 65, 53, 89), (93, 58, 57, 87), (62, 96, 88, 56), (65, 67, 54, 53), (55, 52, 86, 87, 57), (53, 54, 56, 88, 89), (48, 60, 52, 55), (67, 62, 56, 54), (47, 61, 60, 48), (60, 92, 86, 52), (61, 91, 99, 69), (85, 51, 59, 90), (69, 99, 101, 68), (51, 44, 47, 59), (59, 47, 48, 58), (43, 50, 63, 66), (66, 63, 62, 67), (42, 43, 66, 64), (64, 66, 67, 65), (45, 84, 91, 61), (96, 95, 102, 104), (82, 42, 64, 94), (94, 64, 70, 103), (103, 70, 71, 105), (60, 61, 69, 68), (90, 59, 58, 93), (92, 60, 68, 101), (64, 65, 71, 70), (65, 97, 105, 71), (63, 95, 96, 62), (72, 73, 74), (75, 76, 77), (85, 90, 91, 84), (84, 80, 81, 85), (79, 82, 83, 78), (80, 73, 72, 81), (75, 79, 78, 76), (97, 89, 88, 96), (93, 87, 86, 92), (82, 94, 95, 83), (98, 100, 101, 99), (103, 105, 104, 102), (100, 93, 92, 101), (96, 104, 105, 97), (99, 91, 90, 98), (102, 95, 94, 103), (46, 81, 72, 36), (106, 109, 113, 110), (10, 15, 109, 106), (15, 14, 108, 109), (11, 10, 106, 107), (112, 111, 115, 116), (109, 108, 112, 113), (108, 107, 111, 112), (107, 106, 110, 111), (115, 114, 117, 116), (111, 110, 114, 115), (110, 113, 117, 114), (113, 112, 116, 117)])
_uv = me_cube_001.uv_layers.new(name='UVMap')
_uv.uv.foreach_set('vector', [0.8042, 0.75, 0.8042, 0.75, 0.8042, 0.75, 0.8042, 0.75, 0.8042, 0.75, 0.8042, 0.75, 0.8042, 0.75, 0.8042, 0.75, 0.8042, 0.75, 0.8042, 0.75, 0.8042, 0.75, 0.8042, 0.75, 0.8042, 0.75, 0.8042, 0.75, 0.8042, 0.75, 0.8042, 0.75, 0.8042, 0.75, 0.8042, 0.75, 0.8042, 0.75, 0.8042, 0.75, 0.8042, 0.75, 0.8042, 0.75, 0.8042, 0.75, 0.8042, 0.75, 0.8042, 0.75, 0.8042, 0.75, 0.8042, 0.75, 0.8042, 0.75, 0.8042, 0.75, 0.8042, 0.75, 0.8042, 0.75, 0.8042, 0.75, 0.8042, 0.75, 0.8042, 0.75, 0.8042, 0.75, 0.8042, 0.75, 0.8042, 0.75, 0.8042, 0.75, 0.8042, 0.75, 0.8042, 0.75, 0.8042, 0.75, 0.8042, 0.75, 0.8042, 0.75, 0.8042, 0.75, 0.8042, 0.75, 0.8042, 0.75, 0.8042, 0.75, 0.8042, 0.75, 0.8042, 0.75, 0.8042, 0.75, 0.8042, 0.75, 0.8042, 0.75, 0.8042, 0.75, 0.8042, 0.75, 0.8042, 0.75, 0.8042, 0.75, 0.8042, 0.75, 0.8042, 0.75, 0.8042, 0.75, 0.8042, 0.75, 0.8042, 0.75, 0.8042, 0.75, 0.8042, 0.75, 0.8042, 0.75, 0.8042, 0.75, 0.8042, 0.75, 0.8042, 0.75, 0.8042, 0.75, 0.8042, 0.75, 0.8042, 0.75, 0.8042, 0.75, 0.8042, 0.75, 0.8042, 0.75, 0.8042, 0.75, 0.8042, 0.75, 0.8042, 0.75, 0.8042, 0.75, 0.8042, 0.75, 0.8042, 0.75, 0.8042, 0.75, 0.8042, 0.75, 0.8042, 0.75, 0.8042, 0.75, 0.8042, 0.75, 0.8042, 0.75, 0.8042, 0.75, 0.8042, 0.75, 0.8042, 0.75, 0.8042, 0.75, 0.8042, 0.75, 0.8042, 0.75, 0.8042, 0.75, 0.8042, 0.75, 0.8042, 0.75, 0.8042, 0.75, 0.8042, 0.75, 0.8042, 0.75, 0.8042, 0.75, 0.8042, 0.75, 0.8042, 0.75, 0.8042, 0.75, 0.8042, 0.75, 0.8042, 0.75, 0.8042, 0.75, 0.8042, 0.75, 0.8042, 0.75, 0.8042, 0.75, 0.8042, 0.75, 0.8042, 0.75, 0.8042, 0.75, 0.8042, 0.75, 0.8042, 0.75, 0.8042, 0.75, 0.8042, 0.75, 0.8042, 0.75, 0.8042, 0.75, 0.8042, 0.75, 0.8042, 0.75, 0.8042, 0.75, 0.8042, 0.75, 0.8042, 0.75, 0.8042, 0.75, 0.8042, 0.75, 0.8042, 0.75, 0.8042, 0.75, 0.8042, 0.75, 0.8042, 0.75, 0.8042, 0.75, 0.8042, 0.75, 0.8042, 0.75, 0.8042, 0.75, 0.8042, 0.75, 0.8042, 0.75, 0.8042, 0.75, 0.8042, 0.75, 0.8042, 0.75, 0.8042, 0.75, 0.8042, 0.75, 0.8042, 0.75, 0.8042, 0.75, 0.8042, 0.75, 0.8042, 0.75, 0.8042, 0.75, 0.8042, 0.75, 0.8042, 0.75, 0.8042, 0.75, 0.8042, 0.75, 0.8042, 0.75, 0.8042, 0.75, 0.8042, 0.75, 0.8042, 0.75, 0.8042, 0.75, 0.8042, 0.75, 0.8042, 0.75, 0.8042, 0.75, 0.8042, 0.75, 0.8042, 0.75, 0.8042, 0.75, 0.8042, 0.75, 0.8042, 0.75, 0.8042, 0.75, 0.8042, 0.75, 0.8042, 0.75, 0.8042, 0.75, 0.8042, 0.75, 0.8042, 0.75, 0.8042, 0.75, 0.8042, 0.75, 0.8042, 0.75, 0.8042, 0.75, 0.8042, 0.75, 0.8042, 0.75, 0.8042, 0.75, 0.8042, 0.75, 0.8042, 0.75, 0.8042, 0.75, 0.8042, 0.75, 0.8042, 0.75, 0.8042, 0.75, 0.8042, 0.75, 0.8042, 0.75, 0.8042, 0.75, 0.8042, 0.75, 0.8042, 0.75, 0.8042, 0.75, 0.8042, 0.75, 0.8042, 0.75, 0.8042, 0.75, 0.8042, 0.75, 0.8042, 0.75, 0.8042, 0.75, 0.8042, 0.75, 0.8042, 0.75, 0.8042, 0.75, 0.8042, 0.75, 0.8042, 0.75, 0.8042, 0.75, 0.8042, 0.75, 0.8042, 0.75, 0.8042, 0.75, 0.8042, 0.75, 0.8042, 0.75, 0.8042, 0.75, 0.8042, 0.75, 0.8042, 0.75, 0.8042, 0.75, 0.8042, 0.75, 0.8042, 0.75, 0.8042, 0.75, 0.8042, 0.75, 0.8042, 0.75, 0.8042, 0.75, 0.8042, 0.75, 0.8042, 0.75, 0.8042, 0.75, 0.8042, 0.75, 0.8042, 0.75, 0.8042, 0.75, 0.8042, 0.75, 0.8042, 0.75, 0.8042, 0.75, 0.8042, 0.75, 0.8042, 0.75, 0.8042, 0.75, 0.8042, 0.75, 0.8042, 0.75, 0.8042, 0.75, 0.8042, 0.75, 0.8042, 0.75, 0.8042, 0.75, 0.8042, 0.75, 0.8042, 0.75, 0.8042, 0.75, 0.8042, 0.75, 0.8042, 0.75, 0.8042, 0.75, 0.8042, 0.75, 0.8042, 0.75, 0.8042, 0.75, 0.8042, 0.75, 0.8042, 0.75, 0.8042, 0.75, 0.8042, 0.75, 0.8042, 0.75, 0.8042, 0.75, 0.8042, 0.75, 0.8042, 0.75, 0.8042, 0.75, 0.8042, 0.75, 0.8042, 0.75, 0.8042, 0.75, 0.8042, 0.75, 0.8042, 0.75, 0.8042, 0.75, 0.8042, 0.75, 0.8042, 0.75, 0.8042, 0.75, 0.8042, 0.75, 0.8042, 0.75, 0.8042, 0.75, 0.8042, 0.75, 0.8042, 0.75, 0.8042, 0.75, 0.8042, 0.75, 0.8042, 0.75, 0.8042, 0.75, 0.8042, 0.75, 0.8042, 0.75, 0.8042, 0.75, 0.8042, 0.75, 0.8042, 0.75, 0.8042, 0.75, 0.8042, 0.75, 0.8042, 0.75, 0.8042, 0.75, 0.8042, 0.75, 0.8042, 0.75, 0.8042, 0.75, 0.8042, 0.75, 0.8042, 0.75, 0.8042, 0.75, 0.8042, 0.75, 0.8042, 0.75, 0.8042, 0.75, 0.8042, 0.75, 0.8042, 0.75, 0.8042, 0.75, 0.8042, 0.75, 0.8042, 0.75, 0.8042, 0.75, 0.8042, 0.75, 0.8042, 0.75, 0.8042, 0.75, 0.8042, 0.75, 0.8042, 0.75, 0.8042, 0.75, 0.8042, 0.75, 0.8042, 0.75, 0.8042, 0.75, 0.8042, 0.75, 0.8042, 0.75, 0.8042, 0.75, 0.8042, 0.75, 0.8042, 0.75, 0.8042, 0.75, 0.8042, 0.75, 0.8042, 0.75, 0.8042, 0.75, 0.8042, 0.75, 0.8042, 0.75, 0.8042, 0.75, 0.8042, 0.75, 0.8042, 0.75, 0.8042, 0.75, 0.8042, 0.75, 0.8042, 0.75, 0.8042, 0.75, 0.8042, 0.75, 0.8042, 0.75, 0.8042, 0.75, 0.8042, 0.75, 0.8042, 0.75, 0.8042, 0.75, 0.8042, 0.75, 0.8042, 0.75, 0.8042, 0.75, 0.8042, 0.75, 0.8042, 0.75, 0.8042, 0.75, 0.8042, 0.75, 0.8042, 0.75, 0.8042, 0.75, 0.8042, 0.75, 0.8042, 0.75, 0.8042, 0.75, 0.8042, 0.75, 0.8042, 0.75, 0.8042, 0.75, 0.8042, 0.75, 0.8042, 0.75, 0.8042, 0.75, 0.8042, 0.75, 0.8042, 0.75, 0.8042, 0.75, 0.8042, 0.75, 0.8042, 0.75, 0.8042, 0.75, 0.8042, 0.75, 0.8042, 0.75, 0.8042, 0.75, 0.8042, 0.75, 0.8042, 0.75, 0.8042, 0.75, 0.8042, 0.75, 0.8042, 0.75, 0.8042, 0.75, 0.8042, 0.75, 0.8042, 0.75, 0.8042, 0.75, 0.8042, 0.75, 0.8042, 0.75, 0.8042, 0.75, 0.8042, 0.75, 0.8042, 0.75, 0.8042, 0.75, 0.8042, 0.75, 0.8042, 0.75, 0.8042, 0.75, 0.8042, 0.75, 0.8042, 0.75, 0.8042, 0.75, 0.8042, 0.75, 0.8042, 0.75, 0.8042, 0.75, 0.8042, 0.75, 0.8042, 0.75, 0.8042, 0.75, 0.8042, 0.75, 0.8042, 0.75, 0.8042, 0.75, 0.8042, 0.75, 0.8042, 0.75, 0.8042, 0.75, 0.8042, 0.75, 0.8042, 0.75, 0.8042, 0.75, 0.8042, 0.75, 0.8042, 0.75, 0.8042, 0.75, 0.8042, 0.75, 0.8042, 0.75, 0.8042, 0.75, 0.8042, 0.75, 0.8042, 0.75, 0.8042, 0.75, 0.8042, 0.75, 0.8042, 0.75, 0.8042, 0.75, 0.8042, 0.75, 0.8042, 0.75, 0.8042, 0.75, 0.8042, 0.75, 0.8042, 0.75, 0.8042, 0.75, 0.8042, 0.75, 0.8042, 0.75, 0.8042, 0.75, 0.8042, 0.75, 0.8042, 0.75, 0.8042, 0.75, 0.8042, 0.75, 0.8042, 0.75, 0.8042, 0.75, 0.8042, 0.75, 0.8042, 0.75, 0.8042, 0.75, 0.8042, 0.75, 0.8042, 0.75, 0.8042, 0.75, 0.8042, 0.75, 0.8042, 0.75, 0.8042, 0.75, 0.8042, 0.75, 0.8042, 0.75, 0.8042, 0.75, 0.8042, 0.75, 0.8042, 0.75, 0.8042, 0.75, 0.8042, 0.75, 0.8042, 0.75, 0.8042, 0.75, 0.8042, 0.75, 0.8042, 0.75, 0.8042, 0.75, 0.8042, 0.75, 0.8042, 0.75, 0.8042, 0.75, 0.8042, 0.75, 0.8042, 0.75, 0.8042, 0.75, 0.8042, 0.75, 0.8042, 0.75, 0.8042, 0.75, 0.8042, 0.75, 0.8042, 0.75, 0.8042, 0.75, 0.8042, 0.75, 0.8042, 0.75, 0.8042, 0.75, 0.8042, 0.75, 0.8042, 0.75, 0.8042, 0.75, 0.8042, 0.75, 0.8042, 0.75, 0.8042, 0.75, 0.8042, 0.75, 0.8042, 0.75, 0.8042, 0.75, 0.8042, 0.75, 0.8042, 0.75, 0.8042, 0.75, 0.8042, 0.75, 0.8042, 0.75, 0.8042, 0.75])
me_cube_001.materials.append(mat_material)
me_cube_001.use_remesh_fix_poles = True
me_cube_001.use_remesh_preserve_attributes = False
me_cube_001.use_mirror_vertex_groups = False
me_cube_001.update()
me_cylinder_002 = bpy.data.meshes.new('Cylinder.002')
me_cylinder_002.from_pydata([(-4.377e-08, 1.604, -0.1355), (-4.377e-08, 1.604, 0.04134), (0.6137, 1.481, -0.1355), (0.6137, 1.481, 0.04134), (1.134, 1.134, -0.1355), (1.134, 1.134, 0.04134), (1.481, 0.6137, -0.1355), (1.481, 0.6137, 0.04134), (1.604, -7.354e-08, -0.1355), (1.604, -7.354e-08, 0.04134), (1.481, -0.6137, -0.1355), (1.481, -0.6137, 0.04134), (1.134, -1.134, -0.1355), (1.134, -1.134, 0.04134), (0.6137, -1.481, -0.1355), (0.6137, -1.481, 0.04134), (1.984e-07, -1.604, -0.1355), (1.984e-07, -1.604, 0.04134), (-0.6137, -1.481, -0.1355), (-0.6137, -1.481, 0.04134), (-1.134, -1.134, -0.1355), (-1.134, -1.134, 0.04134), (-1.481, -0.6137, -0.1355), (-1.481, -0.6137, 0.04134), (-1.604, 1.568e-08, -0.1355), (-1.604, 1.568e-08, 0.04134), (-1.481, 0.6137, -0.1355), (-1.481, 0.6137, 0.04134), (-1.134, 1.134, -0.1355), (-1.134, 1.134, 0.04134), (-0.6137, 1.481, -0.1355), (-0.6137, 1.481, 0.04134)], [], [(0, 1, 3, 2), (2, 3, 5, 4), (4, 5, 7, 6), (6, 7, 9, 8), (8, 9, 11, 10), (10, 11, 13, 12), (12, 13, 15, 14), (14, 15, 17, 16), (16, 17, 19, 18), (18, 19, 21, 20), (20, 21, 23, 22), (22, 23, 25, 24), (24, 25, 27, 26), (26, 27, 29, 28), (3, 1, 31, 29, 27, 25, 23, 21, 19, 17, 15, 13, 11, 9, 7, 5), (28, 29, 31, 30), (30, 31, 1, 0), (0, 2, 4, 6, 8, 10, 12, 14, 16, 18, 20, 22, 24, 26, 28, 30)])
_uv = me_cylinder_002.uv_layers.new(name='UVMap')
_uv.uv.foreach_set('vector', [0.1875, 0.5037, 0.1875, 0.5037, 0.1875, 0.5037, 0.1875, 0.5037, 0.1875, 0.5037, 0.1875, 0.5037, 0.1875, 0.5037, 0.1875, 0.5037, 0.1875, 0.5037, 0.1875, 0.5037, 0.1875, 0.5037, 0.1875, 0.5037, 0.1875, 0.5037, 0.1875, 0.5037, 0.1875, 0.5037, 0.1875, 0.5037, 0.1875, 0.5037, 0.1875, 0.5037, 0.1875, 0.5037, 0.1875, 0.5037, 0.1875, 0.5037, 0.1875, 0.5037, 0.1875, 0.5037, 0.1875, 0.5037, 0.1875, 0.5037, 0.1875, 0.5037, 0.1875, 0.5037, 0.1875, 0.5037, 0.1875, 0.5037, 0.1875, 0.5037, 0.1875, 0.5037, 0.1875, 0.5037, 0.1875, 0.5037, 0.1875, 0.5037, 0.1875, 0.5037, 0.1875, 0.5037, 0.1875, 0.5037, 0.1875, 0.5037, 0.1875, 0.5037, 0.1875, 0.5037, 0.1875, 0.5037, 0.1875, 0.5037, 0.1875, 0.5037, 0.1875, 0.5037, 0.1875, 0.5037, 0.1875, 0.5037, 0.1875, 0.5037, 0.1875, 0.5037, 0.1875, 0.5037, 0.1875, 0.5037, 0.1875, 0.5037, 0.1875, 0.5037, 0.1875, 0.5037, 0.1875, 0.5037, 0.1875, 0.5037, 0.1875, 0.5037, 0.1875, 0.5037, 0.1875, 0.5037, 0.1875, 0.5037, 0.1875, 0.5037, 0.1875, 0.5037, 0.1875, 0.5037, 0.1875, 0.5037, 0.1875, 0.5037, 0.1875, 0.5037, 0.1875, 0.5037, 0.1875, 0.5037, 0.1875, 0.5037, 0.1875, 0.5037, 0.1875, 0.5037, 0.1875, 0.5037, 0.1875, 0.5037, 0.1875, 0.5037, 0.1875, 0.5037, 0.1875, 0.5037, 0.1875, 0.5037, 0.1875, 0.5037, 0.1875, 0.5037, 0.1875, 0.5037, 0.1875, 0.5037, 0.1875, 0.5037, 0.1875, 0.5037, 0.1875, 0.5037, 0.1875, 0.5037, 0.1875, 0.5037, 0.1875, 0.5037, 0.1875, 0.5037, 0.1875, 0.5037, 0.1875, 0.5037, 0.1875, 0.5037, 0.1875, 0.5037, 0.1875, 0.5037, 0.1875, 0.5037, 0.1875, 0.5037, 0.1875, 0.5037, 0.1875, 0.5037])
me_cylinder_002.materials.append(mat_material)
me_cylinder_002.use_remesh_fix_poles = True
me_cylinder_002.use_remesh_preserve_attributes = False
me_cylinder_002.use_mirror_vertex_groups = False
me_cylinder_002.update()
me_cylinder_003 = bpy.data.meshes.new('Cylinder.003')
me_cylinder_003.from_pydata([(-1.439e-07, 2.718, -0.1813), (-1.509e-07, 1.648, 0.178), (1.04, 2.511, -0.1813), (0.6307, 1.523, 0.178), (1.922, 1.922, -0.1813), (1.165, 1.165, 0.178), (2.511, 1.04, -0.1813), (1.523, 0.6307, 0.178), (2.718, -1.296e-07, -0.1813), (1.648, -9.546e-08, 0.178), (2.511, -1.04, -0.1813), (1.523, -0.6307, 0.178), (1.922, -1.922, -0.1813), (1.165, -1.165, 0.178), (1.04, -2.511, -0.1813), (0.6307, -1.523, 0.178), (2.665e-07, -2.718, -0.1813), (1.661e-07, -1.648, 0.178), (-1.04, -2.511, -0.1813), (-0.6307, -1.523, 0.178), (-1.922, -1.922, -0.1813), (-1.165, -1.165, 0.178), (-2.511, -1.04, -0.1813), (-1.523, -0.6307, 0.178), (-2.718, 2.158e-08, -0.1813), (-1.648, -3.856e-08, 0.178), (-2.511, 1.04, -0.1813), (-1.523, 0.6307, 0.178), (-1.922, 1.922, -0.1813), (-1.165, 1.165, 0.178), (-1.04, 2.511, -0.1813), (-0.6307, 1.523, 0.178), (0.7808, 1.885, 0.178), (-7.644e-08, 2.04, 0.178), (1.443, 1.443, 0.178), (1.885, 0.7808, 0.178), (2.04, -9.546e-08, 0.178), (1.885, -0.7808, 0.178), (1.443, -1.443, 0.178), (0.7808, -1.885, 0.178), (2.316e-07, -2.04, 0.178), (-0.7808, -1.885, 0.178), (-1.443, -1.443, 0.178), (-1.885, -0.7808, 0.178), (-2.04, 1.806e-08, 0.178), (-1.885, 0.7808, 0.178), (-1.443, 1.443, 0.178), (-0.7808, 1.885, 0.178), (0.6307, 1.523, 0.0675), (-1.504e-07, 1.648, 0.0675), (1.165, 1.165, 0.0675), (1.523, 0.6307, 0.0675), (1.648, -9.546e-08, 0.0675), (1.523, -0.6307, 0.0675), (1.165, -1.165, 0.0675), (0.6307, -1.523, 0.0675), (1.666e-07, -1.648, 0.0675), (-0.6307, -1.523, 0.0675), (-1.165, -1.165, 0.0675), (-1.523, -0.6307, 0.0675), (-1.648, -3.856e-08, 0.0675), (-1.523, 0.6307, 0.0675), (-1.165, 1.165, 0.0675), (-0.6307, 1.523, 0.0675)], [], [(0, 33, 32, 2), (2, 32, 34, 4), (4, 34, 35, 6), (6, 35, 36, 8), (8, 36, 37, 10), (10, 37, 38, 12), (12, 38, 39, 14), (14, 39, 40, 16), (16, 40, 41, 18), (18, 41, 42, 20), (20, 42, 43, 22), (22, 43, 44, 24), (24, 44, 45, 26), (26, 45, 46, 28), (15, 13, 54, 55), (28, 46, 47, 30), (30, 47, 33, 0), (0, 2, 4, 6, 8, 10, 12, 14, 16, 18, 20, 22, 24, 26, 28, 30), (1, 3, 32, 33), (3, 5, 34, 32), (5, 7, 35, 34), (7, 9, 36, 35), (9, 11, 37, 36), (11, 13, 38, 37), (13, 15, 39, 38), (15, 17, 40, 39), (17, 19, 41, 40), (19, 21, 42, 41), (21, 23, 43, 42), (23, 25, 44, 43), (25, 27, 45, 44), (27, 29, 46, 45), (29, 31, 47, 46), (31, 1, 33, 47), (48, 49, 63, 62, 61, 60, 59, 58, 57, 56, 55, 54, 53, 52, 51, 50), (31, 29, 62, 63), (17, 15, 55, 56), (3, 1, 49, 48), (1, 31, 63, 49), (19, 17, 56, 57), (5, 3, 48, 50), (21, 19, 57, 58), (7, 5, 50, 51), (23, 21, 58, 59), (9, 7, 51, 52), (25, 23, 59, 60), (11, 9, 52, 53), (27, 25, 60, 61), (13, 11, 53, 54), (29, 27, 61, 62)])
_uv = me_cylinder_003.uv_layers.new(name='UVMap')
_uv.uv.foreach_set('vector', [0.1563, 0.6675, 0.1563, 0.6675, 0.1563, 0.6675, 0.1563, 0.6675, 0.1563, 0.6675, 0.1563, 0.6675, 0.1563, 0.6675, 0.1563, 0.6675, 0.1563, 0.6675, 0.1563, 0.6675, 0.1563, 0.6675, 0.1563, 0.6675, 0.1563, 0.6675, 0.1563, 0.6675, 0.1563, 0.6675, 0.1563, 0.6675, 0.1563, 0.6675, 0.1563, 0.6675, 0.1563, 0.6675, 0.1563, 0.6675, 0.1563, 0.6675, 0.1563, 0.6675, 0.1563, 0.6675, 0.1563, 0.6675, 0.1563, 0.6675, 0.1563, 0.6675, 0.1563, 0.6675, 0.1563, 0.6675, 0.1563, 0.6675, 0.1563, 0.6675, 0.1563, 0.6675, 0.1563, 0.6675, 0.1563, 0.6675, 0.1563, 0.6675, 0.1563, 0.6675, 0.1563, 0.6675, 0.1563, 0.6675, 0.1563, 0.6675, 0.1563, 0.6675, 0.1563, 0.6675, 0.1563, 0.6675, 0.1563, 0.6675, 0.1563, 0.6675, 0.1563, 0.6675, 0.1563, 0.6675, 0.1563, 0.6675, 0.1563, 0.6675, 0.1563, 0.6675, 0.1563, 0.6675, 0.1563, 0.6675, 0.1563, 0.6675, 0.1563, 0.6675, 0.1563, 0.6675, 0.1563, 0.6675, 0.1563, 0.6675, 0.1563, 0.6675, 0.1563, 0.6675, 0.1563, 0.6675, 0.1563, 0.6675, 0.1563, 0.6675, 0.1563, 0.6675, 0.1563, 0.6675, 0.1563, 0.6675, 0.1563, 0.6675, 0.1563, 0.6675, 0.1563, 0.6675, 0.1563, 0.6675, 0.1563, 0.6675, 0.1563, 0.6675, 0.1563, 0.6675, 0.1563, 0.6675, 0.1563, 0.6675, 0.1563, 0.6675, 0.1563, 0.6675, 0.1563, 0.6675, 0.1563, 0.6675, 0.1563, 0.6675, 0.1563, 0.6675, 0.1563, 0.6675, 0.1563, 0.6675, 0.1563, 0.6675, 0.1563, 0.6675, 0.1563, 0.6675, 0.1563, 0.6675, 0.5271, 0.49, 0.5271, 0.49, 0.5271, 0.49, 0.5271, 0.49, 0.5271, 0.49, 0.5271, 0.49, 0.5271, 0.49, 0.5271, 0.49, 0.5271, 0.49, 0.5271, 0.49, 0.5271, 0.49, 0.5271, 0.49, 0.5271, 0.49, 0.5271, 0.49, 0.5271, 0.49, 0.5271, 0.49, 0.5271, 0.49, 0.5271, 0.49, 0.5271, 0.49, 0.5271, 0.49, 0.5271, 0.49, 0.5271, 0.49, 0.5271, 0.49, 0.5271, 0.49, 0.5271, 0.49, 0.5271, 0.49, 0.5271, 0.49, 0.5271, 0.49, 0.5271, 0.49, 0.5271, 0.49, 0.5271, 0.49, 0.5271, 0.49, 0.5271, 0.49, 0.5271, 0.49, 0.5271, 0.49, 0.5271, 0.49, 0.5271, 0.49, 0.5271, 0.49, 0.5271, 0.49, 0.5271, 0.49, 0.5271, 0.49, 0.5271, 0.49, 0.5271, 0.49, 0.5271, 0.49, 0.5271, 0.49, 0.5271, 0.49, 0.5271, 0.49, 0.5271, 0.49, 0.5271, 0.49, 0.5271, 0.49, 0.5271, 0.49, 0.5271, 0.49, 0.5271, 0.49, 0.5271, 0.49, 0.5271, 0.49, 0.5271, 0.49, 0.5271, 0.49, 0.5271, 0.49, 0.5271, 0.49, 0.5271, 0.49, 0.5271, 0.49, 0.5271, 0.49, 0.5271, 0.49, 0.5271, 0.49, 0.1563, 0.6675, 0.1563, 0.6675, 0.1563, 0.6675, 0.1563, 0.6675, 0.1563, 0.6675, 0.1563, 0.6675, 0.1563, 0.6675, 0.1563, 0.6675, 0.1563, 0.6675, 0.1563, 0.6675, 0.1563, 0.6675, 0.1563, 0.6675, 0.1563, 0.6675, 0.1563, 0.6675, 0.1563, 0.6675, 0.1563, 0.6675, 0.1563, 0.6675, 0.1563, 0.6675, 0.1563, 0.6675, 0.1563, 0.6675, 0.1563, 0.6675, 0.1563, 0.6675, 0.1563, 0.6675, 0.1563, 0.6675, 0.1563, 0.6675, 0.1563, 0.6675, 0.1563, 0.6675, 0.1563, 0.6675, 0.1563, 0.6675, 0.1563, 0.6675, 0.1563, 0.6675, 0.1563, 0.6675, 0.1563, 0.6675, 0.1563, 0.6675, 0.1563, 0.6675, 0.1563, 0.6675, 0.1563, 0.6675, 0.1563, 0.6675, 0.1563, 0.6675, 0.1563, 0.6675, 0.1563, 0.6675, 0.1563, 0.6675, 0.1563, 0.6675, 0.1563, 0.6675, 0.1563, 0.6675, 0.1563, 0.6675, 0.1563, 0.6675, 0.1563, 0.6675, 0.1563, 0.6675, 0.1563, 0.6675, 0.1563, 0.6675, 0.1563, 0.6675, 0.1563, 0.6675, 0.1563, 0.6675, 0.1563, 0.6675, 0.1563, 0.6675, 0.1563, 0.6675, 0.1563, 0.6675, 0.1563, 0.6675, 0.1563, 0.6675, 0.1563, 0.6675, 0.1563, 0.6675, 0.1563, 0.6675, 0.1563, 0.6675, 0.1563, 0.6675, 0.1563, 0.6675, 0.1563, 0.6675, 0.1563, 0.6675, 0.1563, 0.6675, 0.1563, 0.6675, 0.1563, 0.6675, 0.1563, 0.6675, 0.1563, 0.6675, 0.1563, 0.6675, 0.1563, 0.6675, 0.1563, 0.6675])
me_cylinder_003.materials.append(mat_material)
me_cylinder_003.use_remesh_fix_poles = True
me_cylinder_003.use_remesh_preserve_attributes = False
me_cylinder_003.use_mirror_vertex_groups = False
me_cylinder_003.update()

# ---- objects
ob_cylinder = bpy.data.objects.new('Cylinder', me_cylinder)
ob_cylinder_001 = bpy.data.objects.new('Cylinder.001', me_cylinder_001)
ob_cube = bpy.data.objects.new('Cube', me_cube_001)
ob_cylinder_002 = bpy.data.objects.new('Cylinder.002', me_cylinder_002)
ob_cylinder_003 = bpy.data.objects.new('Cylinder.003', me_cylinder_003)

# ---- transforms, parenting, visibility, modifiers, constraints
ob_cylinder.location = (0.0, 0.0, 1.244)
ob_cylinder.lineart.crease_threshold = 0.0
_m = ob_cylinder.modifiers.new('Mirror', 'MIRROR')
ob_cylinder_001.location = (0.0, 0.0, 1.244)
ob_cylinder_001.lineart.crease_threshold = 0.0
ob_cube.location = (0.0, 0.0, 0.2071)
ob_cube.lineart.crease_threshold = 0.0
ob_cylinder_002.location = (0.0, 0.0, 0.1531)
ob_cylinder_002.lineart.crease_threshold = 0.0
ob_cylinder_003.location = (0.0, 0.0, -0.0009089)
ob_cylinder_003.lineart.crease_threshold = 0.0

# ---- collection membership
col_collection.objects.link(ob_cylinder)
col_collection.objects.link(ob_cylinder_001)
col_collection.objects.link(ob_cube)
col_collection.objects.link(ob_cylinder_002)
col_collection.objects.link(ob_cylinder_003)

# ---- scene / render settings (as saved in the file)
scene.frame_start = 1; scene.frame_end = 250; scene.frame_set(1)
scene.render.engine = 'BLENDER_EEVEE_NEXT'
scene.cycles.use_denoising = False
scene.cycles.samples = 128
scene.cycles.sampling_pattern = 'TABULATED_SOBOL'
scene.cycles.use_adaptive_sampling = False
scene.cycles.use_light_tree = False
scene.view_settings.view_transform = 'Filmic'
bpy.context.view_layer.update()

# ---- added for rendering (the .blend has no active camera and no usable light): camera, sun
cam_auto = bpy.data.cameras.new('AutoCamera')
cam_auto.lens = 50.0
cam_auto.sensor_width = 36.0
cam_auto.clip_end = 1000.0
ob_auto_camera = bpy.data.objects.new('AutoCamera', cam_auto)
scene.collection.objects.link(ob_auto_camera)
ob_auto_camera.location = (7.4054, -8.88648, 6.85689)
ob_auto_camera.rotation_euler = (1.09748, -7.21219e-08, 0.694738)
scene.camera = ob_auto_camera
light_auto_sun = bpy.data.lights.new('AutoSun', 'SUN')
light_auto_sun.energy = 3.0
light_auto_sun.angle = 0.0523599
ob_auto_sun = bpy.data.objects.new('AutoSun', light_auto_sun)
scene.collection.objects.link(ob_auto_sun)
ob_auto_sun.rotation_euler = (0.872665, 0.174533, 0.523599)
bpy.context.view_layer.update()
